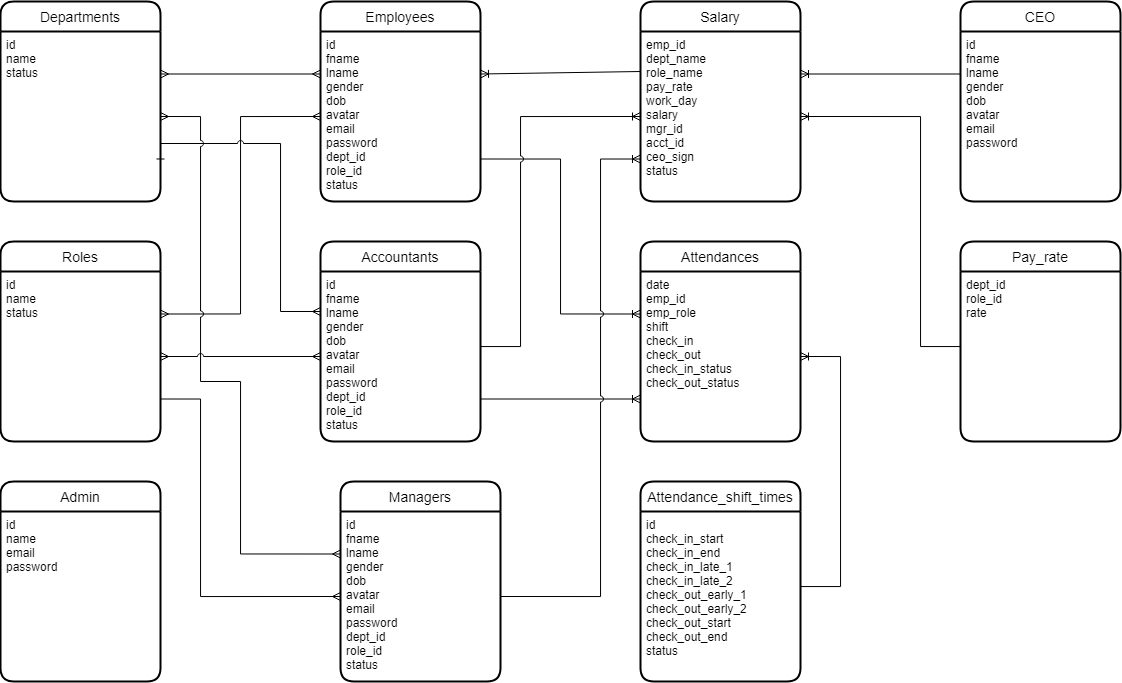

The diagram above was exported from draw.io. Its source (the exported page's mxGraphModel, read from the mxfile embedded in the PNG):
<mxGraphModel dx="1567" dy="840" grid="1" gridSize="10" guides="1" tooltips="1" connect="1" arrows="1" fold="1" page="1" pageScale="1" pageWidth="1200" pageHeight="1100" math="0" shadow="0">
  <root>
    <mxCell id="0" />
    <mxCell id="1" parent="0" />
    <mxCell id="5ehtm_eI9FRRzbkaDfz8-1" value="Employees" style="swimlane;childLayout=stackLayout;horizontal=1;startSize=30;horizontalStack=0;rounded=1;fontSize=14;fontStyle=0;strokeWidth=2;resizeParent=0;resizeLast=1;shadow=0;dashed=0;align=center;" parent="1" vertex="1">
      <mxGeometry x="360" y="40" width="160" height="200" as="geometry" />
    </mxCell>
    <mxCell id="5ehtm_eI9FRRzbkaDfz8-2" value="id&#10;fname&#10;lname&#10;gender&#10;dob&#10;avatar&#10;email&#10;password&#10;dept_id&#10;role_id&#10;status" style="align=left;strokeColor=none;fillColor=none;spacingLeft=4;fontSize=12;verticalAlign=top;resizable=0;rotatable=0;part=1;" parent="5ehtm_eI9FRRzbkaDfz8-1" vertex="1">
      <mxGeometry y="30" width="160" height="170" as="geometry" />
    </mxCell>
    <mxCell id="5ehtm_eI9FRRzbkaDfz8-3" value="Roles" style="swimlane;childLayout=stackLayout;horizontal=1;startSize=30;horizontalStack=0;rounded=1;fontSize=14;fontStyle=0;strokeWidth=2;resizeParent=0;resizeLast=1;shadow=0;dashed=0;align=center;" parent="1" vertex="1">
      <mxGeometry x="40" y="280" width="160" height="200" as="geometry" />
    </mxCell>
    <mxCell id="5ehtm_eI9FRRzbkaDfz8-4" value="id&#10;name&#10;status&#10;" style="align=left;strokeColor=none;fillColor=none;spacingLeft=4;fontSize=12;verticalAlign=top;resizable=0;rotatable=0;part=1;" parent="5ehtm_eI9FRRzbkaDfz8-3" vertex="1">
      <mxGeometry y="30" width="160" height="170" as="geometry" />
    </mxCell>
    <mxCell id="5ehtm_eI9FRRzbkaDfz8-6" value="Departments" style="swimlane;childLayout=stackLayout;horizontal=1;startSize=30;horizontalStack=0;rounded=1;fontSize=14;fontStyle=0;strokeWidth=2;resizeParent=0;resizeLast=1;shadow=0;dashed=0;align=center;" parent="1" vertex="1">
      <mxGeometry x="40" y="40" width="160" height="200" as="geometry" />
    </mxCell>
    <mxCell id="5ehtm_eI9FRRzbkaDfz8-7" value="id&#10;name&#10;status" style="align=left;strokeColor=none;fillColor=none;spacingLeft=4;fontSize=12;verticalAlign=top;resizable=0;rotatable=0;part=1;" parent="5ehtm_eI9FRRzbkaDfz8-6" vertex="1">
      <mxGeometry y="30" width="160" height="170" as="geometry" />
    </mxCell>
    <mxCell id="5ehtm_eI9FRRzbkaDfz8-12" value="Attendances" style="swimlane;childLayout=stackLayout;horizontal=1;startSize=30;horizontalStack=0;rounded=1;fontSize=14;fontStyle=0;strokeWidth=2;resizeParent=0;resizeLast=1;shadow=0;dashed=0;align=center;" parent="1" vertex="1">
      <mxGeometry x="680" y="280" width="160" height="200" as="geometry" />
    </mxCell>
    <mxCell id="5ehtm_eI9FRRzbkaDfz8-14" value="date&#10;emp_id&#10;emp_role&#10;shift&#10;check_in&#10;check_out&#10;check_in_status&#10;check_out_status&#10;" style="align=left;strokeColor=none;fillColor=none;spacingLeft=4;fontSize=12;verticalAlign=top;resizable=0;rotatable=0;part=1;" parent="5ehtm_eI9FRRzbkaDfz8-12" vertex="1">
      <mxGeometry y="30" width="160" height="170" as="geometry" />
    </mxCell>
    <mxCell id="5ehtm_eI9FRRzbkaDfz8-16" value="Pay_rate" style="swimlane;childLayout=stackLayout;horizontal=1;startSize=30;horizontalStack=0;rounded=1;fontSize=14;fontStyle=0;strokeWidth=2;resizeParent=0;resizeLast=1;shadow=0;dashed=0;align=center;" parent="1" vertex="1">
      <mxGeometry x="1000" y="280" width="160" height="200" as="geometry" />
    </mxCell>
    <mxCell id="5ehtm_eI9FRRzbkaDfz8-17" value="dept_id&#10;role_id&#10;rate&#10;" style="align=left;strokeColor=none;fillColor=none;spacingLeft=4;fontSize=12;verticalAlign=top;resizable=0;rotatable=0;part=1;" parent="5ehtm_eI9FRRzbkaDfz8-16" vertex="1">
      <mxGeometry y="30" width="160" height="170" as="geometry" />
    </mxCell>
    <mxCell id="5ehtm_eI9FRRzbkaDfz8-43" value="Salary" style="swimlane;childLayout=stackLayout;horizontal=1;startSize=30;horizontalStack=0;rounded=1;fontSize=14;fontStyle=0;strokeWidth=2;resizeParent=0;resizeLast=1;shadow=0;dashed=0;align=center;" parent="1" vertex="1">
      <mxGeometry x="680" y="40" width="160" height="200" as="geometry" />
    </mxCell>
    <mxCell id="5ehtm_eI9FRRzbkaDfz8-44" value="emp_id&#10;dept_name&#10;role_name&#10;pay_rate&#10;work_day&#10;salary&#10;mgr_id&#10;acct_id&#10;ceo_sign&#10;status" style="align=left;strokeColor=none;fillColor=none;spacingLeft=4;fontSize=12;verticalAlign=top;resizable=0;rotatable=0;part=1;" parent="5ehtm_eI9FRRzbkaDfz8-43" vertex="1">
      <mxGeometry y="30" width="160" height="170" as="geometry" />
    </mxCell>
    <mxCell id="PhBksPbNjeAX1yjEm-bi-23" value="" style="fontSize=12;html=1;endArrow=ERmany;startArrow=ERmany;rounded=0;entryX=0;entryY=0.25;entryDx=0;entryDy=0;exitX=1;exitY=0.25;exitDx=0;exitDy=0;edgeStyle=orthogonalEdgeStyle;" parent="1" source="5ehtm_eI9FRRzbkaDfz8-7" target="5ehtm_eI9FRRzbkaDfz8-2" edge="1">
      <mxGeometry width="100" height="100" relative="1" as="geometry">
        <mxPoint x="210" y="110" as="sourcePoint" />
        <mxPoint x="360" y="260" as="targetPoint" />
      </mxGeometry>
    </mxCell>
    <mxCell id="PhBksPbNjeAX1yjEm-bi-24" value="" style="edgeStyle=orthogonalEdgeStyle;fontSize=12;html=1;endArrow=ERmany;startArrow=ERmany;rounded=0;entryX=0;entryY=0.5;entryDx=0;entryDy=0;exitX=1;exitY=0.25;exitDx=0;exitDy=0;jumpStyle=arc;" parent="1" source="5ehtm_eI9FRRzbkaDfz8-4" target="5ehtm_eI9FRRzbkaDfz8-2" edge="1">
      <mxGeometry width="100" height="100" relative="1" as="geometry">
        <mxPoint x="200" y="340" as="sourcePoint" />
        <mxPoint x="350" y="260" as="targetPoint" />
      </mxGeometry>
    </mxCell>
    <mxCell id="PhBksPbNjeAX1yjEm-bi-27" value="" style="fontSize=12;html=1;endArrow=ERoneToMany;rounded=0;exitX=1;exitY=0.75;exitDx=0;exitDy=0;entryX=0;entryY=0.25;entryDx=0;entryDy=0;edgeStyle=orthogonalEdgeStyle;jumpStyle=arc;" parent="1" source="5ehtm_eI9FRRzbkaDfz8-2" target="5ehtm_eI9FRRzbkaDfz8-14" edge="1">
      <mxGeometry width="100" height="100" relative="1" as="geometry">
        <mxPoint x="450" y="420" as="sourcePoint" />
        <mxPoint x="440" y="440" as="targetPoint" />
      </mxGeometry>
    </mxCell>
    <mxCell id="ocqKV3-4v6K95JFIUnfb-1" value="Admin" style="swimlane;childLayout=stackLayout;horizontal=1;startSize=30;horizontalStack=0;rounded=1;fontSize=14;fontStyle=0;strokeWidth=2;resizeParent=0;resizeLast=1;shadow=0;dashed=0;align=center;" parent="1" vertex="1">
      <mxGeometry x="40" y="520" width="160" height="200" as="geometry" />
    </mxCell>
    <mxCell id="ocqKV3-4v6K95JFIUnfb-2" value="id&#10;name&#10;email&#10;password&#10;&#10;" style="align=left;strokeColor=none;fillColor=none;spacingLeft=4;fontSize=12;verticalAlign=top;resizable=0;rotatable=0;part=1;" parent="ocqKV3-4v6K95JFIUnfb-1" vertex="1">
      <mxGeometry y="30" width="160" height="170" as="geometry" />
    </mxCell>
    <mxCell id="ocqKV3-4v6K95JFIUnfb-3" value="Managers" style="swimlane;childLayout=stackLayout;horizontal=1;startSize=30;horizontalStack=0;rounded=1;fontSize=14;fontStyle=0;strokeWidth=2;resizeParent=0;resizeLast=1;shadow=0;dashed=0;align=center;" parent="1" vertex="1">
      <mxGeometry x="380" y="520" width="160" height="200" as="geometry" />
    </mxCell>
    <mxCell id="ocqKV3-4v6K95JFIUnfb-4" value="id&#10;fname&#10;lname&#10;gender&#10;dob&#10;avatar&#10;email&#10;password&#10;dept_id&#10;role_id&#10;status&#10;" style="align=left;strokeColor=none;fillColor=none;spacingLeft=4;fontSize=12;verticalAlign=top;resizable=0;rotatable=0;part=1;" parent="ocqKV3-4v6K95JFIUnfb-3" vertex="1">
      <mxGeometry y="30" width="160" height="170" as="geometry" />
    </mxCell>
    <mxCell id="ocqKV3-4v6K95JFIUnfb-5" value="CEO" style="swimlane;childLayout=stackLayout;horizontal=1;startSize=30;horizontalStack=0;rounded=1;fontSize=14;fontStyle=0;strokeWidth=2;resizeParent=0;resizeLast=1;shadow=0;dashed=0;align=center;" parent="1" vertex="1">
      <mxGeometry x="1000" y="40" width="160" height="200" as="geometry" />
    </mxCell>
    <mxCell id="ocqKV3-4v6K95JFIUnfb-6" value="id&#10;fname&#10;lname&#10;gender&#10;dob&#10;avatar&#10;email&#10;password&#10;" style="align=left;strokeColor=none;fillColor=none;spacingLeft=4;fontSize=12;verticalAlign=top;resizable=0;rotatable=0;part=1;" parent="ocqKV3-4v6K95JFIUnfb-5" vertex="1">
      <mxGeometry y="30" width="160" height="170" as="geometry" />
    </mxCell>
    <mxCell id="ocqKV3-4v6K95JFIUnfb-7" value="" style="fontSize=12;html=1;endArrow=ERoneToMany;rounded=0;exitX=0;exitY=0.25;exitDx=0;exitDy=0;entryX=1;entryY=0.25;entryDx=0;entryDy=0;" parent="1" source="ocqKV3-4v6K95JFIUnfb-6" target="5ehtm_eI9FRRzbkaDfz8-44" edge="1">
      <mxGeometry width="100" height="100" relative="1" as="geometry">
        <mxPoint x="209" y="560" as="sourcePoint" />
        <mxPoint x="760" y="240" as="targetPoint" />
      </mxGeometry>
    </mxCell>
    <mxCell id="vT_PTI8qVydjgGpetDnJ-3" value="" style="fontSize=12;html=1;endArrow=ERoneToMany;rounded=0;entryX=1;entryY=0.25;entryDx=0;entryDy=0;" parent="1" target="5ehtm_eI9FRRzbkaDfz8-2" edge="1">
      <mxGeometry width="100" height="100" relative="1" as="geometry">
        <mxPoint x="680" y="110" as="sourcePoint" />
        <mxPoint x="690" y="373.57142857142867" as="targetPoint" />
      </mxGeometry>
    </mxCell>
    <mxCell id="vT_PTI8qVydjgGpetDnJ-4" value="" style="edgeStyle=orthogonalEdgeStyle;fontSize=12;html=1;endArrow=ERoneToMany;rounded=0;exitX=0;exitY=0.5;exitDx=0;exitDy=0;entryX=1;entryY=0.5;entryDx=0;entryDy=0;" parent="1" source="5ehtm_eI9FRRzbkaDfz8-17" target="5ehtm_eI9FRRzbkaDfz8-44" edge="1">
      <mxGeometry width="100" height="100" relative="1" as="geometry">
        <mxPoint x="550" y="430" as="sourcePoint" />
        <mxPoint x="870" y="300" as="targetPoint" />
        <Array as="points">
          <mxPoint x="1000" y="385" />
          <mxPoint x="960" y="385" />
          <mxPoint x="960" y="155" />
        </Array>
      </mxGeometry>
    </mxCell>
    <mxCell id="vT_PTI8qVydjgGpetDnJ-5" value="Accountants" style="swimlane;childLayout=stackLayout;horizontal=1;startSize=30;horizontalStack=0;rounded=1;fontSize=14;fontStyle=0;strokeWidth=2;resizeParent=0;resizeLast=1;shadow=0;dashed=0;align=center;" parent="1" vertex="1">
      <mxGeometry x="360" y="280" width="160" height="200" as="geometry" />
    </mxCell>
    <mxCell id="vT_PTI8qVydjgGpetDnJ-6" value="id&#10;fname&#10;lname&#10;gender&#10;dob&#10;avatar&#10;email&#10;password&#10;dept_id&#10;role_id&#10;status&#10;" style="align=left;strokeColor=none;fillColor=none;spacingLeft=4;fontSize=12;verticalAlign=top;resizable=0;rotatable=0;part=1;" parent="vT_PTI8qVydjgGpetDnJ-5" vertex="1">
      <mxGeometry y="30" width="160" height="170" as="geometry" />
    </mxCell>
    <mxCell id="vT_PTI8qVydjgGpetDnJ-7" value="" style="edgeStyle=orthogonalEdgeStyle;fontSize=12;html=1;endArrow=ERoneToMany;rounded=0;entryX=0;entryY=0.5;entryDx=0;entryDy=0;exitX=1;exitY=0.5;exitDx=0;exitDy=0;jumpStyle=arc;" parent="1" source="vT_PTI8qVydjgGpetDnJ-6" target="5ehtm_eI9FRRzbkaDfz8-44" edge="1">
      <mxGeometry width="100" height="100" relative="1" as="geometry">
        <mxPoint x="1010" y="345" as="sourcePoint" />
        <mxPoint x="850" y="345" as="targetPoint" />
        <Array as="points">
          <mxPoint x="520" y="385" />
          <mxPoint x="560" y="385" />
          <mxPoint x="560" y="155" />
        </Array>
      </mxGeometry>
    </mxCell>
    <mxCell id="J_tqhr0kqb5KkxQksKIL-1" value="Attendance_shift_times" style="swimlane;childLayout=stackLayout;horizontal=1;startSize=30;horizontalStack=0;rounded=1;fontSize=14;fontStyle=0;strokeWidth=2;resizeParent=0;resizeLast=1;shadow=0;dashed=0;align=center;" parent="1" vertex="1">
      <mxGeometry x="680" y="520" width="160" height="200" as="geometry" />
    </mxCell>
    <mxCell id="J_tqhr0kqb5KkxQksKIL-2" value="id&#10;check_in_start&#10;check_in_end&#10;check_in_late_1&#10;check_in_late_2&#10;check_out_early_1&#10;check_out_early_2&#10;check_out_start&#10;check_out_end&#10;status" style="align=left;strokeColor=none;fillColor=none;spacingLeft=4;fontSize=12;verticalAlign=top;resizable=0;rotatable=0;part=1;" parent="J_tqhr0kqb5KkxQksKIL-1" vertex="1">
      <mxGeometry y="30" width="160" height="170" as="geometry" />
    </mxCell>
    <mxCell id="J_tqhr0kqb5KkxQksKIL-4" value="" style="fontSize=12;html=1;endArrow=ERoneToMany;rounded=0;exitX=1;exitY=0.5;exitDx=0;exitDy=0;edgeStyle=orthogonalEdgeStyle;" parent="1" source="J_tqhr0kqb5KkxQksKIL-2" edge="1">
      <mxGeometry width="100" height="100" relative="1" as="geometry">
        <mxPoint x="690" y="395" as="sourcePoint" />
        <mxPoint x="840" y="395" as="targetPoint" />
        <Array as="points">
          <mxPoint x="840" y="625" />
          <mxPoint x="880" y="625" />
          <mxPoint x="880" y="395" />
        </Array>
      </mxGeometry>
    </mxCell>
    <mxCell id="J_tqhr0kqb5KkxQksKIL-6" value="" style="fontSize=12;html=1;endArrow=ERoneToMany;rounded=0;exitX=1;exitY=0.75;exitDx=0;exitDy=0;entryX=0;entryY=0.75;entryDx=0;entryDy=0;edgeStyle=orthogonalEdgeStyle;" parent="1" source="vT_PTI8qVydjgGpetDnJ-6" target="5ehtm_eI9FRRzbkaDfz8-14" edge="1">
      <mxGeometry width="100" height="100" relative="1" as="geometry">
        <mxPoint x="530" y="597.5" as="sourcePoint" />
        <mxPoint x="690" y="192.5" as="targetPoint" />
      </mxGeometry>
    </mxCell>
    <mxCell id="J_tqhr0kqb5KkxQksKIL-10" value="" style="edgeStyle=orthogonalEdgeStyle;fontSize=12;html=1;endArrow=ERmany;startArrow=baseDash;rounded=0;exitX=1;exitY=0.75;exitDx=0;exitDy=0;entryX=0;entryY=0.5;entryDx=0;entryDy=0;startFill=0;" parent="1" source="5ehtm_eI9FRRzbkaDfz8-4" target="ocqKV3-4v6K95JFIUnfb-4" edge="1">
      <mxGeometry width="100" height="100" relative="1" as="geometry">
        <mxPoint x="210" y="395" as="sourcePoint" />
        <mxPoint x="370" y="155" as="targetPoint" />
        <Array as="points">
          <mxPoint x="240" y="438" />
          <mxPoint x="240" y="635" />
        </Array>
      </mxGeometry>
    </mxCell>
    <mxCell id="J_tqhr0kqb5KkxQksKIL-20" value="" style="fontSize=12;html=1;endArrow=ERoneToMany;rounded=0;exitX=1;exitY=0.5;exitDx=0;exitDy=0;entryX=0;entryY=0.75;entryDx=0;entryDy=0;edgeStyle=orthogonalEdgeStyle;jumpStyle=arc;" parent="1" source="ocqKV3-4v6K95JFIUnfb-4" target="5ehtm_eI9FRRzbkaDfz8-44" edge="1">
      <mxGeometry width="100" height="100" relative="1" as="geometry">
        <mxPoint x="370" y="185" as="sourcePoint" />
        <mxPoint x="690" y="432.5" as="targetPoint" />
        <Array as="points">
          <mxPoint x="640" y="635" />
          <mxPoint x="640" y="198" />
        </Array>
      </mxGeometry>
    </mxCell>
    <mxCell id="J_tqhr0kqb5KkxQksKIL-21" value="" style="edgeStyle=orthogonalEdgeStyle;fontSize=12;html=1;endArrow=ERmany;startArrow=baseDash;rounded=0;exitX=1;exitY=0.75;exitDx=0;exitDy=0;jumpStyle=arc;startFill=0;" parent="1" source="5ehtm_eI9FRRzbkaDfz8-7" edge="1">
      <mxGeometry width="100" height="100" relative="1" as="geometry">
        <mxPoint x="210" y="357.5" as="sourcePoint" />
        <mxPoint x="360" y="350" as="targetPoint" />
        <Array as="points">
          <mxPoint x="320" y="182" />
          <mxPoint x="320" y="350" />
          <mxPoint x="360" y="350" />
        </Array>
      </mxGeometry>
    </mxCell>
    <mxCell id="J_tqhr0kqb5KkxQksKIL-23" value="" style="edgeStyle=orthogonalEdgeStyle;fontSize=12;html=1;endArrow=ERmany;startArrow=ERmany;rounded=0;entryX=0;entryY=0.25;entryDx=0;entryDy=0;exitX=1;exitY=0.5;exitDx=0;exitDy=0;jumpStyle=arc;" parent="1" source="5ehtm_eI9FRRzbkaDfz8-7" target="ocqKV3-4v6K95JFIUnfb-4" edge="1">
      <mxGeometry width="100" height="100" relative="1" as="geometry">
        <mxPoint x="210" y="192.5" as="sourcePoint" />
        <mxPoint x="370" y="395" as="targetPoint" />
        <Array as="points">
          <mxPoint x="240" y="155" />
          <mxPoint x="240" y="420" />
          <mxPoint x="280" y="420" />
          <mxPoint x="280" y="592" />
        </Array>
      </mxGeometry>
    </mxCell>
    <mxCell id="J_tqhr0kqb5KkxQksKIL-24" value="" style="fontSize=12;html=1;endArrow=ERmany;startArrow=ERmany;rounded=0;exitX=1;exitY=0.5;exitDx=0;exitDy=0;jumpStyle=arc;entryX=0;entryY=0.5;entryDx=0;entryDy=0;" parent="1" source="5ehtm_eI9FRRzbkaDfz8-4" target="vT_PTI8qVydjgGpetDnJ-6" edge="1">
      <mxGeometry width="100" height="100" relative="1" as="geometry">
        <mxPoint x="210" y="192.5" as="sourcePoint" />
        <mxPoint x="370" y="360" as="targetPoint" />
      </mxGeometry>
    </mxCell>
  </root>
</mxGraphModel>